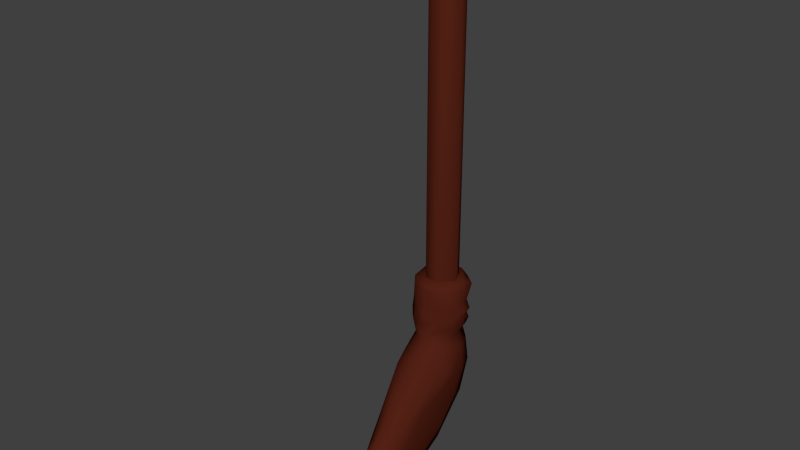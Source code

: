 # Source: broom.blend  (saved by Blender 2.71.0; exported with 4.5.12 LTS)
import bpy
from mathutils import Matrix  # noqa: F401  (used for matrix-valued properties, if any)

bpy.ops.wm.read_factory_settings(use_empty=True)
scene = bpy.context.scene
scene.name = 'Scene'

# ---- collections
col_collection_1 = bpy.data.collections.new('Collection 1'); scene.collection.children.link(col_collection_1)

# ---- materials (node trees are filled in below, after node groups)
mat_broom = bpy.data.materials.new('Broom')
mat_broom.alpha_threshold = 0.0
mat_broom.use_transparent_shadow = False
mat_broom.diffuse_color = (0.0865, 0.01521, 0.007499, 1.0)
mat_broom.roughness = 0.5
mat_broom.specular_intensity = 0.2
mat_broom.line_color = (0.0, 0.0, 0.0, 1.0)

# ---- material node trees

# ---- world
world_world = bpy.data.worlds.new('World'); scene.world = world_world
world_world.color = (0.05088, 0.05088, 0.05088)
world_world.use_sun_shadow = False
world_world.sun_shadow_jitter_overblur = 0.0
world_world.cycles.sampling_method = 'MANUAL'
world_world.cycles.sample_map_resolution = 256

# ---- meshes
me_ldrawmesh = bpy.data.meshes.new('LDrawMesh')
me_ldrawmesh.from_pydata([(0.02692, 0.1391, 0.03843), (0.002971, 0.1409, 0.0348), (0.04007, 0.04741, 0.03652), (-0.02433, 0.02989, 0.03571), (-0.0459, 0.06645, 0.03437), (0.03718, 0.144, -0.002984), (0.0499, 0.03205, 0.02421), (0.05059, -0.01671, -0.01684), (-0.03256, 0.1245, 0.03447), (0.07637, 0.02231, -0.03674), (-0.05854, 0.1154, -0.04747), (0.002971, 0.1632, -0.06789), (0.002808, 0.1589, -0.01207), (0.04307, 0.1469, -0.06493), (0.0657, 0.09394, -0.05619), (0.06704, 0.05759, -0.05581), (-0.05961, 0.003486, -0.04869), (0.003071, 0.1423, -0.1453), (0.04161, 0.12, -0.1456), (0.05778, 0.07467, -0.1284), (0.04965, 0.03647, -0.1967), (0.05638, -0.04099, -0.1201), (-0.03714, 0.06705, -0.2276), (0.03088, 0.08323, -0.2098), (0.003038, -0.1108, -0.1215), (-0.06392, 0.002065, -0.1624), (0.001742, -0.1887, -0.2124), (-0.05434, 0.03032, -0.2103), (0.002912, 0.08806, -0.2267), (-0.04479, -0.1583, -0.2674), (0.003545, -0.03571, -0.3226), (0.02956, -0.06203, -0.3139), (0.04323, -0.1717, -0.3108), (0.002939, -0.2528, -0.2612), (-0.01899, -0.2368, -0.2646), (-0.0352, -0.1741, -0.3174), (-0.03244, -0.2012, -0.2597), (0.04176, -0.2143, -0.3249), (0.00347, -0.299, -0.3085), (0.03981, -0.2521, -0.3196), (0.03056, -0.2803, -0.3202), (-0.02932, -0.1334, -0.3268), (-0.04863, 0.1374, -0.05083), (-0.04827, -0.08354, -0.3003), (-0.05268, -0.07787, -0.2775), (-0.05937, 0.09297, -0.05915), (-0.06258, 0.06113, -0.122), (-0.05704, 0.02708, -0.1496), (-0.05933, 0.04671, -0.04574), (-0.06185, 0.0818, -0.01319), (-0.05394, -0.01634, -0.1618), (-0.06434, 0.02863, -0.05407), (-0.04847, -0.09573, -0.2419), (-0.04947, -0.1456, -0.2758), (-0.0508, -0.1212, -0.2803), (-0.05517, 0.02434, -0.01873), (-0.04457, -0.05957, -0.1259), (-0.04435, -0.08064, -0.1415), (-0.02512, -0.133, -0.1835), (-0.043, -0.01856, -0.03162), (0.01766, 0.1461, 0.1796), (0.002987, 0.02406, 0.1663), (-0.02811, 0.03407, 0.1655), (-0.002488, 0.02938, 0.1797), (-0.05195, 0.05687, 0.1737), (-0.06185, 0.09137, 0.1658), (0.002224, 0.1543, 0.1664), (0.03835, 0.04435, 0.1797), (-0.05415, 0.1055, 0.1797), (-0.0276, 0.1461, 0.1729), (0.06655, 0.1215, 0.1656), (0.07292, 0.0922, 0.161), (0.03509, 0.03381, 0.166), (-0.05236, 0.1239, 0.1665), (0.03433, 0.1466, 0.1661), (0.03363, 0.03459, 0.1157), (-0.03127, 0.03243, 0.1138), (-0.06186, 0.09379, 0.1158), (0.06147, 0.09167, 0.1223), (0.07117, 0.09131, 0.109), (-0.03133, 0.03116, 0.08902), (-0.06344, 0.09151, 0.08932), (0.00279, 0.1508, 0.1156), (0.002788, 0.02063, 0.1068), (-0.05732, 0.05488, 0.08769), (0.05477, 0.1201, 0.08532), (0.06765, 0.09142, 0.08964), (0.06056, 0.1219, 0.07273), (0.06011, 0.05692, 0.08858), (0.0025, 0.02088, 0.07054), (-0.05467, 0.1201, 0.08899), (0.06311, 0.1204, 0.09872), (0.03206, 0.1488, 0.1015), (0.05893, 0.05517, 0.1135), (0.002971, 0.02861, 0.1204), (-0.05704, 0.05976, 0.1149), (-0.02976, 0.142, 0.1158), (-0.05269, 0.1204, 0.1149), (-0.03099, 0.1454, 0.08937), (0.05471, 0.1184, 0.05548), (0.06538, 0.09327, 0.06337), (0.03581, 0.03244, 0.08916), (-0.03248, 0.02942, 0.0662), (-0.05665, 0.05432, 0.06474), (0.06007, 0.05746, 0.06253), (0.03796, 0.03101, 0.06412), (-0.05672, 0.1102, 0.0696), (-0.06394, 0.0923, 0.05878), (0.001756, 0.1534, 0.05105), (-0.03092, 0.1452, 0.06194), (0.04907, 0.09861, 0.03727), (-0.05673, 0.1217, 0.05939), (0.05564, 0.1009, 0.1796), (0.05898, 0.05568, 0.1648), (-0.04945, 0.1148, -0.1403), (-0.0497, 0.04789, -0.2201), (-0.05759, 0.0828, -0.1268), (-0.03041, -0.05794, -0.317), (-0.05659, 0.004339, -0.2), (-0.04822, -0.1064, -0.2881), (-0.04967, -0.0613, -0.1675), (-0.04147, -0.2278, -0.3242), (-0.0352, -0.2001, -0.2894), (-0.03404, -0.1564, -0.2343), (-0.01507, -0.2906, -0.3216), (0.02487, -0.2483, -0.2752), (0.003515, 0.02129, 0.03635), (0.004972, -0.02621, -0.002554), (0.01772, -0.131, -0.1713), (0.01601, -0.2132, -0.2446), (0.0311, -0.156, -0.201), (0.03857, -0.1056, -0.149), (0.058, -0.000435, -0.04008), (0.03274, -0.209, -0.2707), (0.03613, -0.1295, -0.2255), (0.04232, -0.2053, -0.2825), (0.03963, -0.1031, -0.2379), (0.04821, -0.197, -0.3032), (0.03826, -0.07856, -0.1969), (0.04049, -0.09816, -0.2989), (0.04319, -0.01707, -0.2473), (0.03817, -0.1392, -0.324), (0.03733, 0.0396, -0.2429), (0.06515, 0.1028, 0.1652), (0.03037, 0.1408, 0.1206), (0.004346, 0.1543, 0.0903), (0.03283, 0.1431, 0.0683), (0.001856, 0.1515, 0.06929), (0.03554, 0.1457, 0.05347), (0.06185, 0.0931, 0.006833), (0.05643, 0.1156, 0.1179), (-0.002903, 0.05022, 1.061), (0.003571, 0.05863, 1.072), (0.02735, 0.05738, 1.061), (0.04367, 0.08384, 1.061), (0.0365, 0.1141, 1.061), (0.003571, 0.1219, 1.073), (-0.02021, 0.1232, 1.061), (-0.03653, 0.09679, 1.061), (0.03668, 0.09031, 1.073), (-0.02954, 0.09031, 1.073), (0.02737, 0.1233, 0.1777), (-0.002909, 0.1304, 0.1777), (0.01004, 0.1304, 1.061), (-0.02939, 0.1141, 0.1777), (-0.03656, 0.08384, 0.1777), (-0.02023, 0.05735, 0.1777), (-0.02936, 0.06654, 1.061), (0.01756, 0.05089, 0.1777), (0.04534, 0.08815, 0.1777)], [], [(92, 145, 82, 144), (145, 98, 96, 82), (152, 159, 156, 160), (17, 18, 23, 28), (148, 146, 85, 87), (0, 5, 12, 1), (91, 146, 92), (9, 15, 149, 6), (131, 7, 127, 128), (3, 4, 55), (49, 4, 8), (10, 114, 116, 45), (88, 93, 75, 101), (9, 21, 15), (132, 6, 7), (110, 2, 6, 149), (16, 59, 55), (42, 12, 11), (98, 90, 97, 96), (86, 87, 85), (132, 7, 131), (86, 100, 99, 87), (47, 25, 49), (145, 92, 146, 147), (141, 139, 32), (31, 141, 30), (90, 98, 109, 106), (20, 138, 136), (140, 20, 136), (26, 58, 34), (58, 57, 123), (112, 67, 113, 71), (23, 142, 28), (19, 18, 13, 14), (32, 139, 140, 136), (31, 20, 140), (72, 67, 63, 61), (4, 107, 111, 8), (78, 143, 71), (140, 139, 31), (130, 125, 133), (130, 133, 134), (137, 32, 136), (81, 106, 103, 84), (122, 121, 36), (77, 81, 84, 95), (39, 37, 135), (32, 137, 37), (137, 135, 37), (133, 125, 40), (50, 48, 49, 25), (93, 78, 71, 113), (95, 64, 65, 77), (35, 41, 121), (141, 37, 121, 41), (8, 1, 12, 42), (52, 50, 25, 54), (34, 124, 38, 33), (117, 41, 43), (31, 139, 141), (141, 32, 37), (148, 108, 147, 146), (115, 117, 43, 27), (13, 5, 149, 14), (49, 10, 45), (45, 46, 47, 49), (13, 18, 17, 11), (129, 128, 26, 33), (51, 48, 50), (42, 11, 17, 114), (124, 34, 36, 121), (8, 109, 108, 1), (48, 4, 49), (51, 4, 48), (14, 149, 15, 19), (52, 51, 50), (54, 53, 52), (35, 121, 54), (121, 53, 54), (3, 55, 59), (36, 34, 58), (82, 66, 74, 144), (59, 57, 58), (57, 59, 56), (87, 99, 0, 148), (57, 56, 123), (19, 15, 138, 20), (83, 89, 101, 75), (150, 144, 74, 70), (64, 68, 65), (68, 64, 63, 60), (69, 60, 66), (166, 168, 153, 151), (8, 42, 10, 49), (59, 58, 24, 127), (70, 143, 78, 150), (100, 104, 2, 110), (61, 94, 75, 72), (127, 7, 6, 126), (66, 82, 96, 69), (29, 120, 52, 53), (67, 112, 60, 63), (117, 22, 28, 30), (22, 114, 17, 28), (91, 92, 144, 150), (77, 97, 90, 81), (138, 131, 130, 134), (58, 123, 36), (60, 74, 66), (84, 103, 102, 80), (112, 70, 74, 60), (79, 78, 93), (104, 100, 86, 88), (147, 108, 109), (147, 109, 98, 145), (165, 166, 167, 158), (11, 12, 5, 13), (63, 64, 62, 61), (86, 85, 91), (47, 46, 118), (72, 75, 93, 113), (99, 100, 110), (122, 29, 53, 121), (104, 105, 2), (2, 105, 126), (79, 93, 88, 86), (103, 107, 4), (111, 109, 8), (164, 165, 158, 157), (76, 62, 64, 95), (27, 43, 116), (148, 0, 1, 108), (119, 44, 43), (41, 119, 43), (134, 135, 137, 138), (116, 114, 115, 27), (33, 38, 40, 125), (61, 62, 76, 94), (34, 33, 26), (29, 122, 123), (36, 123, 122), (123, 120, 29), (99, 110, 0), (26, 24, 58), (130, 129, 125), (133, 40, 39), (88, 101, 105, 104), (21, 132, 131), (135, 133, 39), (73, 97, 77, 65), (95, 84, 80, 76), (69, 96, 97, 73), (137, 136, 138), (55, 4, 51), (128, 129, 130), (23, 18, 142), (91, 85, 146), (75, 94, 83), (101, 89, 126, 105), (162, 164, 157, 163), (149, 5, 0, 110), (102, 3, 126, 89), (159, 155, 163, 156), (120, 51, 52), (151, 153, 152), (153, 154, 159), (154, 155, 159), (160, 167, 151, 152), (163, 157, 156), (157, 158, 160), (158, 167, 160), (4, 3, 102, 103), (168, 169, 154, 153), (124, 121, 37, 40), (127, 126, 3, 59), (161, 162, 163, 155), (78, 79, 91, 150), (76, 80, 89, 83), (166, 151, 167), (30, 141, 41, 117), (138, 15, 21), (56, 59, 16), (24, 26, 128), (116, 46, 45), (47, 119, 25), (71, 143, 112), (80, 102, 89), (37, 39, 40), (9, 132, 21), (79, 86, 91), (28, 142, 30), (70, 112, 143), (119, 41, 35, 54), (73, 65, 68), (21, 131, 138), (69, 68, 60), (16, 120, 56), (94, 76, 83), (44, 119, 118), (54, 25, 119), (68, 69, 73), (111, 106, 109), (128, 127, 24), (119, 47, 118), (169, 161, 155, 154), (131, 128, 130), (125, 129, 33), (133, 135, 134), (2, 126, 6), (115, 114, 22), (107, 103, 106), (81, 90, 106), (31, 30, 142), (22, 117, 115), (38, 124, 40), (44, 118, 43), (123, 56, 120), (142, 20, 31), (42, 114, 10), (107, 106, 111), (116, 43, 118), (55, 120, 16), (113, 67, 72), (118, 46, 116), (9, 6, 132), (120, 55, 51), (159, 152, 153), (160, 156, 157), (19, 20, 142, 18)])
me_ldrawmesh.polygons.foreach_set('use_smooth', [True] * 229)
me_ldrawmesh.materials.append(mat_broom)
me_ldrawmesh.use_remesh_preserve_volume = False
me_ldrawmesh.use_remesh_preserve_attributes = False
me_ldrawmesh.use_mirror_vertex_groups = False
me_ldrawmesh.update()

# ---- objects
ob_broom = bpy.data.objects.new('broom', me_ldrawmesh)

# ---- transforms, parenting, visibility, modifiers, constraints
ob_broom.location = (0.0, 0.0, 0.0)
ob_broom.lineart.crease_threshold = 0.0

# ---- collection membership
col_collection_1.objects.link(ob_broom)

# ---- scene / render settings (as saved in the file)
scene.frame_start = 1; scene.frame_end = 250; scene.frame_set(1)
scene.render.engine = 'BLENDER_EEVEE_NEXT'
scene.render.image_settings.compression = 90
scene.render.resolution_percentage = 50
scene.render.dither_intensity = 0.0
scene.render.use_overwrite = False
scene.cycles.use_denoising = False
scene.cycles.samples = 10
scene.cycles.sampling_pattern = 'TABULATED_SOBOL'
scene.cycles.light_sampling_threshold = 0.0
scene.cycles.use_adaptive_sampling = False
scene.cycles.use_light_tree = False
scene.cycles.blur_glossy = 0.0
scene.cycles.max_bounces = 4
scene.cycles.volume_bounces = 1
scene.cycles.pixel_filter_type = 'GAUSSIAN'
scene.cycles.sample_clamp_indirect = 0.0
scene.view_settings.view_transform = 'Standard'
bpy.context.view_layer.update()

# ---- added for rendering (the .blend has no active camera and no usable light): camera, sun
cam_auto = bpy.data.cameras.new('AutoCamera')
cam_auto.lens = 50.0
cam_auto.sensor_width = 36.0
cam_auto.clip_end = 1000.0
ob_auto_camera = bpy.data.objects.new('AutoCamera', cam_auto)
scene.collection.objects.link(ob_auto_camera)
ob_auto_camera.location = (1.3759, -1.71176, 1.46893)
ob_auto_camera.rotation_euler = (1.09748, -7.21219e-08, 0.694738)
scene.camera = ob_auto_camera
light_auto_sun = bpy.data.lights.new('AutoSun', 'SUN')
light_auto_sun.energy = 3.0
light_auto_sun.angle = 0.0523599
ob_auto_sun = bpy.data.objects.new('AutoSun', light_auto_sun)
scene.collection.objects.link(ob_auto_sun)
ob_auto_sun.rotation_euler = (0.872665, 0.174533, 0.523599)
bpy.context.view_layer.update()
